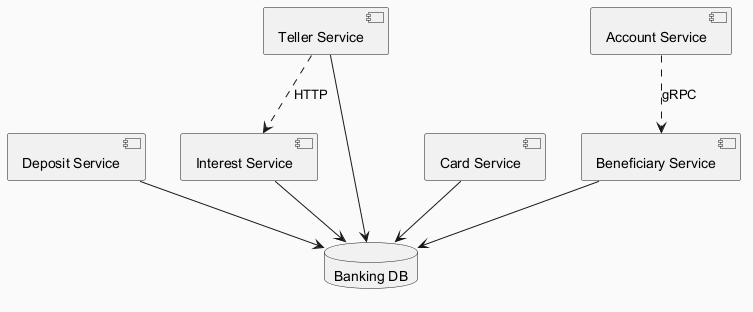

The diagram above was rendered by PlantUML. Its source (embedded in the PNG):
@startuml
skinparam backgroundColor #FAFAFA
skinparam classBackgroundColor #FFF3E0
skinparam classBorderColor #E65100
component "Deposit Service" as C_DepositService
component "Interest Service" as C_InterestService
component "Card Service" as C_CardService
component "Beneficiary Service" as C_BeneficiaryService
component "Teller Service" as C_TellerService
component "Account Service" as C_AccountService
database "Banking DB" as DB_banking
C_DepositService --> DB_banking
C_InterestService --> DB_banking
C_CardService --> DB_banking
C_BeneficiaryService --> DB_banking
C_TellerService --> DB_banking
C_TellerService ..> C_InterestService : HTTP
C_AccountService ..> C_BeneficiaryService : gRPC
@enduml